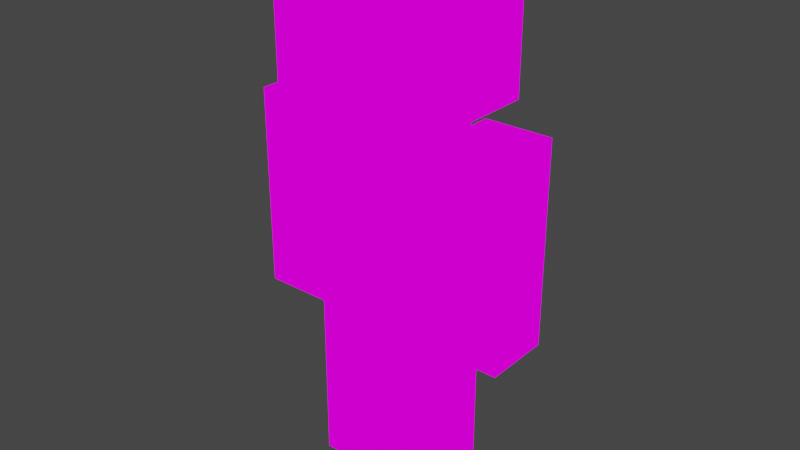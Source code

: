 # Source: pm_test0.blend  (saved by Blender 3.1.7; exported with 4.5.12 LTS)
import bpy
from mathutils import Matrix  # noqa: F401  (used for matrix-valued properties, if any)

bpy.ops.wm.read_factory_settings(use_empty=True)
scene = bpy.context.scene
scene.name = 'Scene'

# ---- images (referenced by path relative to the original .blend; pixels are not part of the script)
import os
ASSET_DIR = os.environ.get("B2B_ASSET_DIR", "")  # directory of the original .blend (textures are referenced by path, not embedded)
HERE = os.path.dirname(os.path.abspath(__file__))  # packed textures are extracted next to this script under _unpacked/

def load_image(name, relpath, width, height, colorspace="sRGB"):
    """Load a texture the original file referenced (path relative to the .blend, or extracted next to this script)."""
    p = next((c for c in (os.path.join(HERE, relpath), os.path.join(ASSET_DIR, relpath)) if relpath and os.path.exists(c)), "")
    if p:
        img = bpy.data.images.load(p, check_existing=True)
        img.name = name
    else:  # same state as the original file: an image datablock whose file is absent (Cycles renders it pink)
        img = bpy.data.images.new(name, width, height)
        img.source = "FILE"
        img.filepath = "//" + (relpath or name)
    img.colorspace_settings.name = colorspace
    return img
img_temp_png = load_image('temp.png', 'temp.png', 1024, 1024, 'sRGB')
img_pm_texture_png = load_image('pm_texture.png', 'pm_texture.png', 1024, 1024, 'sRGB')

# ---- materials (node trees are filled in below, after node groups)
mat_mat_pm_test = bpy.data.materials.new('mat_pm_test')
mat_mat_pm_test.use_transparent_shadow = False
mat_mat_pm = bpy.data.materials.new('mat_pm')
mat_mat_pm.use_transparent_shadow = False

# ---- material node trees
mat_mat_pm_test.use_nodes = True; mat_mat_pm_test.node_tree.nodes.clear()
_N = mat_mat_pm_test.node_tree.nodes; _L = mat_mat_pm_test.node_tree.links
n0 = _N.new('ShaderNodeOutputMaterial'); n0.name = 'Material Output'; n0.location = (300, 300)
n1 = _N.new('ShaderNodeEmission'); n1.name = 'Emission'; n1.location = (122, 301)
n2 = _N.new('ShaderNodeTexImage'); n2.name = 'Image Texture'; n2.location = (-191, 300)
n2.image = img_temp_png
n2.interpolation = 'Closest'
_L.new(n2.outputs[0], n1.inputs[0])
_L.new(n1.outputs[0], n0.inputs[0])
n0.is_active_output = True
mat_mat_pm.use_nodes = True; mat_mat_pm.node_tree.nodes.clear()
_N = mat_mat_pm.node_tree.nodes; _L = mat_mat_pm.node_tree.links
n0 = _N.new('ShaderNodeOutputMaterial'); n0.name = 'Material Output'; n0.location = (300, 300)
n1 = _N.new('ShaderNodeEmission'); n1.name = 'Emission'; n1.location = (81, 262)
n2 = _N.new('ShaderNodeTexImage'); n2.name = 'Image Texture'; n2.location = (-215, 275)
n2.image = img_pm_texture_png
n2.interpolation = 'Closest'
_L.new(n2.outputs[0], n1.inputs[0])
_L.new(n1.outputs[0], n0.inputs[0])
n0.is_active_output = True

# ---- world
world_world = bpy.data.worlds.new('World'); scene.world = world_world
world_world.use_nodes = True; world_world.node_tree.nodes.clear()
_N = world_world.node_tree.nodes; _L = world_world.node_tree.links
n0 = _N.new('ShaderNodeOutputWorld'); n0.name = 'World Output'; n0.location = (300, 300)
n1 = _N.new('ShaderNodeBackground'); n1.name = 'Background'; n1.location = (10, 300)
n1.inputs[0].default_value = (0.05088, 0.05088, 0.05088, 1.0)
_L.new(n1.outputs[0], n0.inputs[0])
n0.is_active_output = True
world_world.color = (0.05088, 0.05088, 0.05088)
world_world.use_sun_shadow = False
world_world.sun_shadow_jitter_overblur = 0.0

# ---- meshes
me_plane = bpy.data.meshes.new('Plane')
me_plane.from_pydata([(-0.5, -0.5, 0.0), (0.5, -0.5, 0.0), (-0.5, 0.5, 0.0), (0.5, 0.5, 0.0), (-0.5, 0.5, -1.0), (-0.5, -0.5, -1.0), (0.5, -0.5, -1.0), (0.5, 0.5, -1.0)], [], [(0, 2, 3, 1), (5, 6, 7, 4), (3, 2, 4, 7), (0, 1, 6, 5), (1, 3, 7, 6), (2, 0, 5, 4)])
_uv = me_plane.uv_layers.new(name='UVMap')
_uv.uv.foreach_set('vector', [0.0, 0.0, 0.0, 1.0, 1.0, 1.0, 1.0, 0.0, 0.0, 0.0, 1.0, 0.0, 1.0, 1.0, 0.0, 1.0, 1.0, 1.0, 0.0, 1.0, 0.0, 1.0, 1.0, 1.0, 0.0, 0.0, 1.0, 0.0, 1.0, 0.0, 0.0, 0.0, 1.0, 0.0, 1.0, 1.0, 1.0, 1.0, 1.0, 0.0, 0.0, 1.0, 0.0, 0.0, 0.0, 0.0, 0.0, 1.0])
me_plane.use_remesh_fix_poles = True
me_plane.use_remesh_preserve_attributes = False
me_plane.update()
me_cube_001 = bpy.data.meshes.new('Cube.001')
me_cube_001.from_pydata([(-0.2291, -0.115, -0.0009129), (-0.2291, -0.115, 0.6859), (-0.2291, 0.115, -0.0009129), (-0.2291, 0.115, 0.6859), (0.0009129, -0.115, -0.0009129), (0.0009129, -0.115, 0.6859), (0.0009129, 0.115, -0.0009129), (0.0009129, 0.115, 0.6859), (-0.2291, -0.1141, 0.6859), (-0.2291, -0.1141, 1.372), (-0.2291, 0.1141, 0.6859), (-0.2291, 0.1141, 1.372), (0.2291, -0.1141, 0.6859), (0.2291, -0.1141, 1.372), (0.2291, 0.1141, 0.6859), (0.2291, 0.1141, 1.372), (-0.2281, -0.2281, 1.373), (-0.2281, -0.2281, 1.829), (-0.2281, 0.2281, 1.373), (-0.2281, 0.2281, 1.829), (0.2281, -0.2281, 1.373), (0.2281, -0.2281, 1.829), (0.2281, 0.2281, 1.373), (0.2281, 0.2281, 1.829), (-0.4583, -0.115, 0.6859), (-0.4583, -0.115, 1.372), (-0.4583, 0.115, 0.6859), (-0.4583, 0.115, 1.372), (-0.2283, -0.115, 0.6859), (-0.2283, -0.115, 1.372), (-0.2283, 0.115, 0.6859), (-0.2283, 0.115, 1.372), (0.2291, 0.115, 0.6859), (0.2291, 0.115, -0.0009129), (0.2291, -0.115, 0.6859), (0.2291, -0.115, -0.0009129), (-0.0009129, 0.115, 0.6859), (-0.0009129, 0.115, -0.0009129), (-0.0009129, -0.115, 0.6859), (-0.0009129, -0.115, -0.0009129), (0.4583, -0.115, 0.6859), (0.4583, -0.115, 1.372), (0.4583, 0.115, 0.6859), (0.4583, 0.115, 1.372), (0.2283, -0.115, 0.6859), (0.2283, -0.115, 1.372), (0.2283, 0.115, 0.6859), (0.2283, 0.115, 1.372), (0.2395, 0.2395, 1.84), (0.2395, 0.2395, 1.361), (0.2395, -0.2395, 1.84), (0.2395, -0.2395, 1.361), (-0.2395, 0.2395, 1.84), (-0.2395, 0.2395, 1.361), (-0.2395, -0.2395, 1.84), (-0.2395, -0.2395, 1.361), (-0.4641, -0.1208, 0.6688), (-0.4641, -0.1208, 1.39), (-0.4641, 0.1208, 0.6688), (-0.4641, 0.1208, 1.39), (-0.2225, -0.1208, 0.6688), (-0.2225, -0.1208, 1.39), (-0.2225, 0.1208, 0.6688), (-0.2225, 0.1208, 1.39), (0.2225, 0.1208, 1.39), (0.2225, 0.1208, 0.6688), (0.2225, -0.1208, 1.39), (0.2225, -0.1208, 0.6688), (0.4641, 0.1208, 1.39), (0.4641, 0.1208, 0.6688), (0.4641, -0.1208, 1.39), (0.4641, -0.1208, 0.6688), (-0.2406, -0.1198, 0.6688), (-0.2406, -0.1198, 1.39), (-0.2406, 0.1198, 0.6688), (-0.2406, 0.1198, 1.39), (0.2406, -0.1198, 0.6688), (0.2406, -0.1198, 1.39), (0.2406, 0.1198, 0.6688), (0.2406, 0.1198, 1.39), (-0.2349, -0.1208, -0.01808), (-0.2349, -0.1208, 0.7031), (-0.2349, 0.1208, -0.01808), (-0.2349, 0.1208, 0.7031), (0.006664, -0.1208, -0.01808), (0.006664, -0.1208, 0.7031), (0.006664, 0.1208, -0.01808), (0.006664, 0.1208, 0.7031), (0.2349, 0.1208, 0.7031), (0.2349, 0.1208, -0.01808), (0.2349, -0.1208, 0.7031), (0.2349, -0.1208, -0.01808), (-0.006664, 0.1208, 0.7031), (-0.006664, 0.1208, -0.01808), (-0.006664, -0.1208, 0.7031), (-0.006664, -0.1208, -0.01808)], [], [(7, 3, 1, 5), (2, 3, 7, 6), (2, 6, 4, 0), (4, 5, 1, 0), (6, 7, 5, 4), (0, 1, 3, 2), (8, 9, 11, 10), (10, 11, 15, 14), (14, 15, 13, 12), (12, 13, 9, 8), (10, 14, 12, 8), (15, 11, 9, 13), (16, 17, 19, 18), (18, 19, 23, 22), (22, 23, 21, 20), (20, 21, 17, 16), (18, 22, 20, 16), (23, 19, 17, 21), (24, 25, 27, 26), (26, 27, 31, 30), (30, 31, 29, 28), (28, 29, 25, 24), (26, 30, 28, 24), (31, 27, 25, 29), (37, 33, 35, 39), (37, 36, 32, 33), (39, 38, 36, 37), (35, 34, 38, 39), (32, 36, 38, 34), (33, 32, 34, 35), (40, 42, 43, 41), (42, 46, 47, 43), (46, 44, 45, 47), (44, 40, 41, 45), (42, 40, 44, 46), (47, 45, 41, 43), (48, 52, 54, 50), (53, 49, 51, 55), (51, 50, 54, 55), (49, 48, 50, 51), (53, 52, 48, 49), (55, 54, 52, 53), (56, 57, 59, 58), (58, 59, 63, 62), (62, 63, 61, 60), (60, 61, 57, 56), (58, 62, 60, 56), (63, 59, 57, 61), (64, 66, 70, 68), (69, 71, 67, 65), (67, 71, 70, 66), (65, 67, 66, 64), (69, 65, 64, 68), (71, 69, 68, 70), (72, 73, 75, 74), (74, 75, 79, 78), (78, 79, 77, 76), (76, 77, 73, 72), (74, 78, 76, 72), (79, 75, 73, 77), (87, 83, 81, 85), (82, 83, 87, 86), (82, 86, 84, 80), (84, 85, 81, 80), (86, 87, 85, 84), (80, 81, 83, 82), (93, 89, 91, 95), (93, 92, 88, 89), (95, 94, 92, 93), (91, 90, 94, 95), (88, 92, 94, 90), (89, 88, 90, 91)])
_uv = me_cube_001.uv_layers.new(name='UVMap')
_uv.uv.foreach_set('vector', [0.125, 0.75, 0.0625, 0.75, 0.0625, 0.6875, 0.125, 0.6875, 0.25, 0.5, 0.25, 0.6875, 0.1875, 0.6875, 0.1875, 0.5, 0.1875, 0.75, 0.125, 0.75, 0.125, 0.6875, 0.1875, 0.6875, 0.125, 0.5, 0.125, 0.6875, 0.0625, 0.6875, 0.0625, 0.5, 0.1875, 0.5, 0.1875, 0.6875, 0.125, 0.6875, 0.125, 0.5, 0.0625, 0.5, 0.0625, 0.6875, 0.0, 0.6875, 0.0, 0.5, 0.3125, 0.5, 0.3125, 0.6875, 0.25, 0.6875, 0.25, 0.5, 0.625, 0.5, 0.625, 0.6875, 0.5, 0.6875, 0.5, 0.5, 0.5, 0.5, 0.5, 0.6875, 0.4375, 0.6875, 0.4375, 0.5, 0.4375, 0.5, 0.4369, 0.689, 0.3156, 0.689, 0.3125, 0.5, 0.4375, 0.6875, 0.5625, 0.6875, 0.5625, 0.75, 0.4375, 0.75, 0.4375, 0.75, 0.3135, 0.75, 0.3135, 0.6875, 0.4375, 0.6878, 0.125, 0.75, 0.125, 0.875, 0.0, 0.875, 0.0, 0.75, 0.5, 0.75, 0.5, 0.875, 0.375, 0.875, 0.375, 0.75, 0.375, 0.75, 0.375, 0.875, 0.25, 0.875, 0.25, 0.75, 0.25, 0.75, 0.25, 0.875, 0.125, 0.875, 0.125, 0.75, 0.375, 1.0, 0.25, 1.0, 0.25, 0.875, 0.375, 0.875, 0.25, 1.0, 0.125, 1.0, 0.125, 0.875, 0.25, 0.875, 0.6875, 0.5, 0.6875, 0.6875, 0.625, 0.6875, 0.625, 0.5, 0.875, 0.5, 0.875, 0.6875, 0.8125, 0.6875, 0.8125, 0.5, 0.8125, 0.5, 0.8125, 0.6875, 0.75, 0.6875, 0.75, 0.5, 0.75, 0.5, 0.75, 0.6875, 0.6875, 0.6875, 0.6875, 0.5, 0.75, 0.6875, 0.8125, 0.6875, 0.8125, 0.75, 0.75, 0.75, 0.75, 0.75, 0.6875, 0.75, 0.6875, 0.6875, 0.75, 0.6875, 0.4375, 0.25, 0.375, 0.25, 0.375, 0.1875, 0.4375, 0.1875, 0.5, 0.0, 0.5, 0.1875, 0.4375, 0.1875, 0.4375, 0.0, 0.3125, 0.0, 0.3125, 0.1875, 0.25, 0.1875, 0.25, 0.0, 0.375, 0.0, 0.375, 0.1875, 0.3125, 0.1875, 0.3125, 0.0, 0.375, 0.25, 0.3125, 0.25, 0.3125, 0.1875, 0.375, 0.1875, 0.4375, 0.0, 0.4375, 0.1875, 0.375, 0.1875, 0.375, 0.0, 0.625, 0.0, 0.6875, 0.0, 0.6875, 0.1875, 0.625, 0.1875, 0.6875, 0.0, 0.75, 0.0, 0.75, 0.1875, 0.6875, 0.1875, 0.5, 0.0, 0.5625, 0.0, 0.5625, 0.1875, 0.5, 0.1875, 0.5625, 0.0, 0.625, 0.0, 0.625, 0.1875, 0.5625, 0.1875, 0.625, 0.1875, 0.625, 0.25, 0.6875, 0.25, 0.6875, 0.1875, 0.5625, 0.25, 0.5625, 0.1875, 0.625, 0.1875, 0.625, 0.25, 0.75, 1.0, 0.625, 1.0, 0.625, 0.875, 0.75, 0.875, 0.875, 1.0, 0.75, 1.0, 0.75, 0.875, 0.875, 0.875, 0.75, 0.75, 0.75, 0.875, 0.625, 0.875, 0.625, 0.75, 0.875, 0.75, 0.875, 0.875, 0.75, 0.875, 0.75, 0.75, 1.0, 0.75, 1.0, 0.875, 0.875, 0.875, 0.875, 0.75, 0.625, 0.75, 0.625, 0.875, 0.5, 0.875, 0.5, 0.75, 0.6875, 0.25, 0.6875, 0.4375, 0.625, 0.4375, 0.625, 0.25, 0.875, 0.25, 0.875, 0.4375, 0.8125, 0.4375, 0.8125, 0.25, 0.8125, 0.25, 0.8125, 0.4375, 0.75, 0.4375, 0.75, 0.25, 0.75, 0.25, 0.75, 0.4375, 0.6875, 0.4375, 0.6875, 0.25, 0.75, 0.4375, 0.8125, 0.4375, 0.8125, 0.5, 0.75, 0.5, 0.6875, 0.4375, 0.75, 0.4375, 0.75, 0.5, 0.6875, 0.5, 0.8125, 0.25, 0.8125, 0.1875, 0.875, 0.1875, 0.875, 0.25, 0.875, 0.1875, 0.875, 0.25, 0.9375, 0.25, 0.9375, 0.1875, 0.8125, 0.0, 0.875, 0.0, 0.875, 0.1875, 0.8125, 0.1875, 0.75, 0.0, 0.8125, 0.0, 0.8125, 0.1875, 0.75, 0.1875, 0.9375, 0.0, 1.0, 0.0, 1.0, 0.1875, 0.9375, 0.1875, 0.875, 0.0, 0.9375, 0.0, 0.9375, 0.1875, 0.875, 0.1875, 0.3125, 0.25, 0.3125, 0.4375, 0.25, 0.4375, 0.25, 0.25, 0.625, 0.25, 0.625, 0.4375, 0.5, 0.4375, 0.5, 0.25, 0.5, 0.25, 0.5, 0.4375, 0.4375, 0.4375, 0.4375, 0.25, 0.4375, 0.25, 0.4369, 0.439, 0.3156, 0.439, 0.3125, 0.25, 0.4375, 0.4375, 0.5625, 0.4375, 0.5625, 0.5, 0.4375, 0.5, 0.4375, 0.5, 0.3135, 0.5, 0.3135, 0.4375, 0.4375, 0.4378, 0.125, 0.5, 0.0625, 0.5, 0.0625, 0.4375, 0.125, 0.4375, 0.25, 0.25, 0.25, 0.4375, 0.1875, 0.4375, 0.1875, 0.25, 0.1875, 0.5, 0.125, 0.5, 0.125, 0.4375, 0.1875, 0.4375, 0.125, 0.25, 0.125, 0.4375, 0.0625, 0.4375, 0.0625, 0.25, 0.1875, 0.25, 0.1875, 0.4375, 0.125, 0.4375, 0.125, 0.25, 0.0625, 0.25, 0.0625, 0.4375, 0.0, 0.4375, 0.0, 0.25, 0.1875, 0.25, 0.125, 0.25, 0.125, 0.1875, 0.1875, 0.1875, 0.25, 0.0, 0.25, 0.1875, 0.1875, 0.1875, 0.1875, 0.0, 0.0625, 0.0, 0.0625, 0.1875, 0.0, 0.1875, 0.0, 0.0, 0.125, 0.0, 0.125, 0.1875, 0.0625, 0.1875, 0.0625, 0.0, 0.125, 0.25, 0.0625, 0.25, 0.0625, 0.1875, 0.125, 0.1875, 0.1875, 0.0, 0.1875, 0.1875, 0.125, 0.1875, 0.125, 0.0])
me_cube_001.materials.append(mat_mat_pm_test)
me_cube_001.use_remesh_fix_poles = True
me_cube_001.use_remesh_preserve_attributes = False
me_cube_001.update()
me_pmmesh = bpy.data.meshes.new('PMMesh')
me_pmmesh.from_pydata([(-0.2, 0.1, 1.15), (-0.2, 0.1, 0.55), (-0.2, -0.1, 1.15), (-0.2, -0.1, 0.55), (-0.4, 0.1, 1.15), (-0.4, 0.1, 0.55), (-0.4, -0.1, 1.15), (-0.4, -0.1, 0.55), (0.2187, 0.2187, 1.609), (0.2187, 0.2187, 1.171), (0.2187, -0.2187, 1.609), (0.2187, -0.2187, 1.171), (-0.2187, 0.2187, 1.609), (-0.2187, 0.2187, 1.171), (-0.2187, -0.2187, 1.609), (-0.2187, -0.2187, 1.171), (-0.2, -0.1427, 0.63), (-0.142, -0.107, 1.17), (-0.2, 0.1427, 0.63), (-0.142, 0.107, 1.17), (0.2, -0.1427, 0.63), (0.142, 0.107, 1.17), (0.2, 0.1427, 0.63), (0.142, -0.107, 1.17), (0.0, 0.1, 0.63), (0.0, 0.1, 0.03), (0.0, -0.1, 0.63), (0.0, -0.1, 0.03), (-0.2, 0.1, 0.63), (-0.2, 0.1, 0.03), (-0.2, -0.1, 0.63), (-0.2, -0.1, 0.03), (0.2, 0.1, 1.15), (0.2, 0.1, 0.55), (0.2, -0.1, 1.15), (0.2, -0.1, 0.55), (0.4, 0.1, 1.15), (0.4, 0.1, 0.55), (0.4, -0.1, 1.15), (0.4, -0.1, 0.55), (0.2, 0.1, 0.63), (0.2, 0.1, 0.03), (0.2, -0.1, 0.63), (0.2, -0.1, 0.03), (0.0, 0.1, 0.63), (0.0, -0.1, 0.63), (0.0, -0.1, 0.03), (0.0, 0.1, 0.03)], [], [(0, 4, 6, 2), (5, 1, 3, 7), (3, 2, 6, 7), (1, 0, 2, 3), (5, 4, 0, 1), (7, 6, 4, 5), (8, 12, 14, 10), (13, 9, 11, 15), (11, 10, 14, 15), (9, 8, 10, 11), (13, 12, 8, 9), (15, 14, 12, 13), (16, 17, 19, 18), (19, 17, 23, 21), (21, 23, 20, 22), (16, 20, 23, 17), (18, 22, 20, 16), (18, 19, 21, 22), (24, 28, 30, 26), (29, 25, 27, 31), (27, 26, 30, 31), (25, 24, 26, 27), (29, 28, 24, 25), (31, 30, 28, 29), (32, 34, 38, 36), (37, 39, 35, 33), (35, 39, 38, 34), (33, 35, 34, 32), (37, 33, 32, 36), (39, 37, 36, 38), (44, 45, 42, 40), (41, 43, 46, 47), (46, 43, 42, 45), (41, 47, 44, 40), (43, 41, 40, 42), (44, 47, 46, 45)])
_uv = me_pmmesh.uv_layers.new(name='UVMap')
_uv.uv.foreach_set('vector', [0.04688, 0.75, 0.0, 0.75, 0.0, 0.7031, 0.04688, 0.7031, 0.04688, 0.7031, 0.09375, 0.7031, 0.09375, 0.75, 0.04688, 0.75, 0.04688, 0.5625, 0.04688, 0.7031, 0.0, 0.7031, 0.0, 0.5625, 0.09375, 0.5625, 0.09375, 0.7031, 0.04688, 0.7031, 0.04688, 0.5625, 0.1406, 0.5625, 0.1406, 0.7031, 0.09375, 0.7031, 0.09375, 0.5625, 0.1875, 0.5625, 0.1875, 0.7031, 0.1406, 0.7031, 0.1406, 0.5625, 0.25, 1.0, 0.125, 1.0, 0.125, 0.875, 0.25, 0.875, 0.25, 0.875, 0.375, 0.875, 0.375, 1.0, 0.25, 1.0, 0.25, 0.75, 0.25, 0.875, 0.125, 0.875, 0.125, 0.75, 0.375, 0.75, 0.375, 0.875, 0.25, 0.875, 0.25, 0.75, 0.5, 0.75, 0.5, 0.875, 0.375, 0.875, 0.375, 0.75, 0.125, 0.75, 0.125, 0.875, 0.0, 0.875, 0.0, 0.75, 0.2969, 0.625, 0.2812, 0.75, 0.2344, 0.75, 0.2188, 0.625, 0.3125, 0.625, 0.3125, 0.5781, 0.375, 0.5781, 0.375, 0.625, 0.4531, 0.75, 0.4062, 0.75, 0.3906, 0.625, 0.4688, 0.625, 0.2969, 0.625, 0.3906, 0.625, 0.375, 0.75, 0.3125, 0.75, 0.375, 0.625, 0.4688, 0.625, 0.4688, 0.5625, 0.375, 0.5625, 0.2812, 0.5, 0.2656, 0.625, 0.2031, 0.625, 0.1875, 0.5, 0.3281, 0.5625, 0.2812, 0.5625, 0.2812, 0.5156, 0.3281, 0.5156, 0.3281, 0.5156, 0.375, 0.5156, 0.375, 0.5625, 0.3281, 0.5625, 0.3281, 0.375, 0.3281, 0.5156, 0.2812, 0.5156, 0.2812, 0.375, 0.375, 0.375, 0.375, 0.5156, 0.3281, 0.5156, 0.3281, 0.375, 0.4219, 0.375, 0.4219, 0.5156, 0.375, 0.5156, 0.375, 0.375, 0.4688, 0.375, 0.4688, 0.5156, 0.4219, 0.5156, 0.4219, 0.375, 0.1406, 0.5625, 0.1406, 0.5156, 0.1875, 0.5156, 0.1875, 0.5625, 0.1406, 0.5156, 0.1406, 0.5625, 0.09375, 0.5625, 0.09375, 0.5156, 0.1406, 0.375, 0.1875, 0.375, 0.1875, 0.5156, 0.1406, 0.5156, 0.09375, 0.375, 0.1406, 0.375, 0.1406, 0.5156, 0.09375, 0.5156, 0.04688, 0.375, 0.09375, 0.375, 0.09375, 0.5156, 0.04688, 0.5156, 0.0, 0.375, 0.04688, 0.375, 0.04688, 0.5156, 0.0, 0.5156, 0.1875, 0.4219, 0.1875, 0.375, 0.2344, 0.375, 0.2344, 0.4219, 0.2812, 0.375, 0.2812, 0.4219, 0.2344, 0.4219, 0.2344, 0.375, 0.1875, 0.2344, 0.2344, 0.2344, 0.2344, 0.375, 0.1875, 0.375, 0.2812, 0.2344, 0.3281, 0.2344, 0.3281, 0.375, 0.2812, 0.375, 0.2344, 0.2344, 0.2812, 0.2344, 0.2812, 0.375, 0.2344, 0.375, 0.3281, 0.375, 0.3281, 0.2344, 0.375, 0.2344, 0.375, 0.375])
me_pmmesh.materials.append(mat_mat_pm)
me_pmmesh.use_remesh_fix_poles = True
me_pmmesh.use_remesh_preserve_attributes = False
me_pmmesh.use_paint_bone_selection = False
me_pmmesh.use_paint_mask = True
me_pmmesh.update()
arm_armature = bpy.data.armatures.new('Armature')  # bones are not reproduced

# ---- objects
ob_groundref = bpy.data.objects.new('groundRef', me_plane)
ob_basicpm = bpy.data.objects.new('BasicPM', me_cube_001)
ob_pmmeshobj = bpy.data.objects.new('PMMeshObj', me_pmmesh)
ob_pm = bpy.data.objects.new('PM', arm_armature)

# ---- transforms, parenting, visibility, modifiers, constraints
ob_groundref.location = (0.0, 0.0, 0.0)
ob_groundref.hide_render = True
ob_basicpm.location = (-1.1, 0.0, 0.0)
ob_basicpm.hide_render = True
ob_pmmeshobj.parent = ob_pm
ob_pmmeshobj.location = (0.0, 0.0, 0.0)
_vg = ob_pmmeshobj.vertex_groups.new(name='core')
_vg.add([16, 17, 18, 19, 20, 21, 22, 23], 1.0, 'REPLACE')
_vg = ob_pmmeshobj.vertex_groups.new(name='arm_L')
_vg.add([32, 33, 34, 35, 36, 37, 38, 39], 1.0, 'REPLACE')
_vg = ob_pmmeshobj.vertex_groups.new(name='leg_L')
_vg.add([40, 41, 42, 43, 44, 45, 46, 47], 1.0, 'REPLACE')
_vg = ob_pmmeshobj.vertex_groups.new(name='head')
_vg.add([8, 9, 10, 11, 12, 13, 14, 15], 1.0, 'REPLACE')
_vg = ob_pmmeshobj.vertex_groups.new(name='arm_R')
_vg.add([0, 1, 2, 3, 4, 5, 6, 7], 1.0, 'REPLACE')
_vg = ob_pmmeshobj.vertex_groups.new(name='leg_R')
_vg.add([24, 25, 26, 27, 28, 29, 30, 31], 1.0, 'REPLACE')
_m = ob_pmmeshobj.modifiers.new('Armature', 'ARMATURE')
_m.object = ob_pm
ob_pm.location = (0.0, 0.0, 0.0)
ob_pm.hide_render = True
ob_pm.show_in_front = True

# ---- collection membership
scene.collection.objects.link(ob_groundref)
scene.collection.objects.link(ob_basicpm)
scene.collection.objects.link(ob_pmmeshobj)
scene.collection.objects.link(ob_pm)

# ---- scene / render settings (as saved in the file)
scene.frame_start = 1; scene.frame_end = 250; scene.frame_set(1)
scene.render.engine = 'BLENDER_EEVEE_NEXT'
scene.cycles.sampling_pattern = 'TABULATED_SOBOL'
scene.cycles.use_light_tree = False
scene.view_settings.view_transform = 'Filmic'
bpy.context.view_layer.update()

# ---- added for rendering (the .blend has no active camera): camera
cam_auto = bpy.data.cameras.new('AutoCamera')
cam_auto.lens = 50.0
cam_auto.sensor_width = 36.0
cam_auto.clip_end = 1000.0
ob_auto_camera = bpy.data.objects.new('AutoCamera', cam_auto)
scene.collection.objects.link(ob_auto_camera)
ob_auto_camera.location = (1.7212, -2.06544, 2.19631)
ob_auto_camera.rotation_euler = (1.09748, -7.21219e-08, 0.694738)
scene.camera = ob_auto_camera
bpy.context.view_layer.update()
